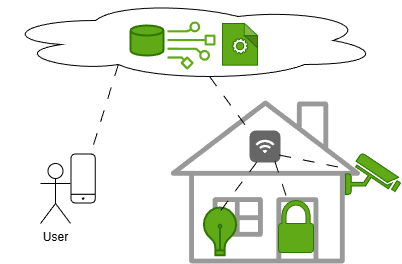

The diagram above was exported from draw.io. Its source (the exported page's mxGraphModel, read from the mxfile embedded in the PNG):
<mxGraphModel dx="769" dy="450" grid="1" gridSize="10" guides="1" tooltips="1" connect="1" arrows="1" fold="1" page="1" pageScale="1" pageWidth="850" pageHeight="1100" background="#ffffff" math="0" shadow="0">
  <root>
    <mxCell id="0" />
    <mxCell id="1" parent="0" />
    <mxCell id="2" value="User" style="shape=umlActor;verticalLabelPosition=bottom;verticalAlign=top;html=1;outlineConnect=0;" parent="1" vertex="1">
      <mxGeometry x="150" y="223" width="30" height="60" as="geometry" />
    </mxCell>
    <mxCell id="4" style="edgeStyle=none;html=1;exitX=0.31;exitY=0.8;exitDx=0;exitDy=0;exitPerimeter=0;endArrow=none;endFill=0;dashed=1;dashPattern=12 12;" parent="1" source="3" target="23" edge="1">
      <mxGeometry relative="1" as="geometry" />
    </mxCell>
    <mxCell id="3" value="" style="ellipse;shape=cloud;whiteSpace=wrap;html=1;" parent="1" vertex="1">
      <mxGeometry x="110" y="60" width="380" height="80" as="geometry" />
    </mxCell>
    <mxCell id="7" value="" style="sketch=0;verticalLabelPosition=bottom;sketch=0;aspect=fixed;html=1;verticalAlign=top;strokeColor=none;fillColor=#999999;align=center;outlineConnect=0;pointerEvents=1;shape=mxgraph.citrix2.home;strokeWidth=1;" parent="1" vertex="1">
      <mxGeometry x="280" y="160" width="189.73" height="162.94" as="geometry" />
    </mxCell>
    <mxCell id="9" value="" style="sketch=0;pointerEvents=1;shadow=0;dashed=0;html=1;strokeColor=#2D7600;labelPosition=center;verticalLabelPosition=bottom;verticalAlign=top;outlineConnect=0;align=center;shape=mxgraph.office.security.lock_protected;fillColor=#60a917;fontColor=#ffffff;" parent="1" vertex="1">
      <mxGeometry x="388" y="260" width="35" height="52" as="geometry" />
    </mxCell>
    <mxCell id="10" value="" style="verticalAlign=top;verticalLabelPosition=bottom;labelPosition=center;align=center;html=1;outlineConnect=0;fillColor=#60a917;strokeColor=#2D7600;gradientDirection=north;strokeWidth=2;shape=mxgraph.networks.security_camera;fontColor=#ffffff;" parent="1" vertex="1">
      <mxGeometry x="455" y="213" width="55" height="41" as="geometry" />
    </mxCell>
    <mxCell id="11" value="" style="html=1;verticalLabelPosition=bottom;align=center;labelBackgroundColor=#ffffff;verticalAlign=top;strokeWidth=2;strokeColor=#2D7600;shadow=0;dashed=0;shape=mxgraph.ios7.icons.lightbulb;fillColor=#60a917;fontColor=#ffffff;" parent="1" vertex="1">
      <mxGeometry x="312" y="267" width="35" height="47.7" as="geometry" />
    </mxCell>
    <mxCell id="13" value="" style="html=1;strokeWidth=1;shadow=0;dashed=0;shape=mxgraph.ios7.misc.wifi;fillColor=#666666;strokeColor=none;buttonText=;strokeColor2=#222222;fontColor=#222222;fontSize=8;verticalLabelPosition=bottom;verticalAlign=top;align=center;sketch=0;" parent="1" vertex="1">
      <mxGeometry x="359" y="190" width="31" height="32" as="geometry" />
    </mxCell>
    <mxCell id="15" style="edgeStyle=none;html=1;exitX=0.23;exitY=0.996;exitDx=0;exitDy=0;exitPerimeter=0;endArrow=none;endFill=0;dashed=1;dashPattern=12 12;entryX=0.473;entryY=0.113;entryDx=0;entryDy=0;entryPerimeter=0;fillColor=#6a00ff;strokeColor=#000000;" parent="1" source="13" target="11" edge="1">
      <mxGeometry relative="1" as="geometry">
        <mxPoint x="260" y="217" as="sourcePoint" />
        <mxPoint x="240" y="355" as="targetPoint" />
      </mxGeometry>
    </mxCell>
    <mxCell id="16" style="edgeStyle=none;html=1;exitX=0.96;exitY=0.769;exitDx=0;exitDy=0;exitPerimeter=0;endArrow=none;endFill=0;dashed=1;dashPattern=12 12;fillColor=#6a00ff;strokeColor=#000000;" parent="1" source="13" target="10" edge="1">
      <mxGeometry relative="1" as="geometry">
        <mxPoint x="378" y="219" as="sourcePoint" />
        <mxPoint x="341" y="313" as="targetPoint" />
      </mxGeometry>
    </mxCell>
    <mxCell id="17" style="edgeStyle=none;html=1;exitX=0.816;exitY=0.958;exitDx=0;exitDy=0;exitPerimeter=0;endArrow=none;endFill=0;dashed=1;dashPattern=12 12;fillColor=#6a00ff;strokeColor=#000000;" parent="1" source="13" target="9" edge="1">
      <mxGeometry relative="1" as="geometry">
        <mxPoint x="394" y="217" as="sourcePoint" />
        <mxPoint x="465" y="236" as="targetPoint" />
      </mxGeometry>
    </mxCell>
    <mxCell id="18" style="edgeStyle=none;html=1;endArrow=none;endFill=0;dashed=1;dashPattern=12 12;entryX=0.086;entryY=0.125;entryDx=0;entryDy=0;entryPerimeter=0;fillColor=#6a00ff;strokeColor=#000000;exitX=0.55;exitY=0.95;exitDx=0;exitDy=0;exitPerimeter=0;" parent="1" source="3" target="13" edge="1">
      <mxGeometry relative="1" as="geometry">
        <mxPoint x="394" y="217" as="sourcePoint" />
        <mxPoint x="465" y="236" as="targetPoint" />
      </mxGeometry>
    </mxCell>
    <mxCell id="20" value="" style="strokeWidth=2;html=1;shape=mxgraph.flowchart.database;whiteSpace=wrap;fillColor=#60a917;fontColor=#ffffff;strokeColor=#2D7600;" parent="1" vertex="1">
      <mxGeometry x="240" y="85" width="33" height="30" as="geometry" />
    </mxCell>
    <mxCell id="23" value="" style="sketch=0;verticalLabelPosition=bottom;sketch=0;aspect=fixed;html=1;verticalAlign=top;strokeColor=none;fillColor=#000000;align=center;outlineConnect=0;pointerEvents=1;shape=mxgraph.citrix2.mobile;" parent="1" vertex="1">
      <mxGeometry x="180" y="213" width="25.255" height="50" as="geometry" />
    </mxCell>
    <mxCell id="24" value="" style="sketch=0;html=1;aspect=fixed;strokeColor=#2D7600;shadow=0;fillColor=#60a917;verticalAlign=top;labelPosition=center;verticalLabelPosition=bottom;shape=mxgraph.gcp2.process;fontColor=#ffffff;" parent="1" vertex="1">
      <mxGeometry x="332" y="83" width="35" height="41.67" as="geometry" />
    </mxCell>
    <mxCell id="26" value="" style="sketch=0;outlineConnect=0;fontColor=#ffffff;fillColor=#60a917;strokeColor=#2D7600;dashed=0;verticalLabelPosition=bottom;verticalAlign=top;align=center;html=1;fontSize=12;fontStyle=0;aspect=fixed;pointerEvents=1;shape=mxgraph.aws4.data_stream;" parent="1" vertex="1">
      <mxGeometry x="277" y="81" width="48" height="48" as="geometry" />
    </mxCell>
  </root>
</mxGraphModel>